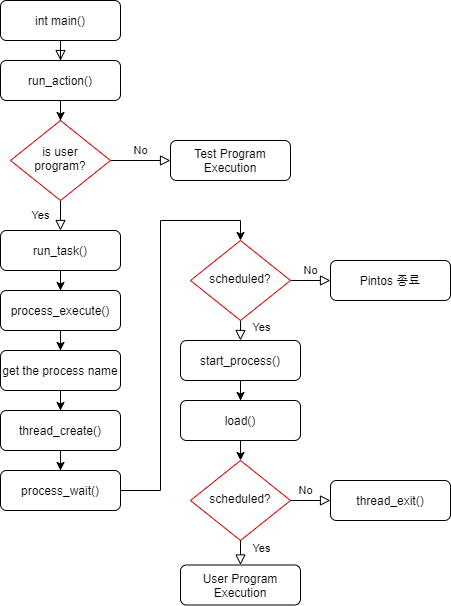

The diagram above was exported from draw.io. Its source (the exported page's mxGraphModel, read from the mxfile embedded in the PNG):
<mxGraphModel dx="485" dy="489" grid="1" gridSize="10" guides="1" tooltips="1" connect="1" arrows="1" fold="1" page="1" pageScale="1" pageWidth="827" pageHeight="1169" math="0" shadow="0">
  <root>
    <mxCell id="WIyWlLk6GJQsqaUBKTNV-0" />
    <mxCell id="WIyWlLk6GJQsqaUBKTNV-1" parent="WIyWlLk6GJQsqaUBKTNV-0" />
    <mxCell id="WIyWlLk6GJQsqaUBKTNV-2" value="" style="rounded=0;html=1;jettySize=auto;orthogonalLoop=1;fontSize=11;endArrow=block;endFill=0;endSize=8;strokeWidth=1;shadow=0;labelBackgroundColor=none;edgeStyle=orthogonalEdgeStyle;entryX=0.5;entryY=0;entryDx=0;entryDy=0;" parent="WIyWlLk6GJQsqaUBKTNV-1" source="WIyWlLk6GJQsqaUBKTNV-3" target="_aWDBvhnQMVVGCgtXE7H-0" edge="1">
      <mxGeometry relative="1" as="geometry" />
    </mxCell>
    <mxCell id="WIyWlLk6GJQsqaUBKTNV-3" value="int main()" style="rounded=1;whiteSpace=wrap;html=1;fontSize=12;glass=0;strokeWidth=1;shadow=0;" parent="WIyWlLk6GJQsqaUBKTNV-1" vertex="1">
      <mxGeometry x="189" y="120" width="120" height="40" as="geometry" />
    </mxCell>
    <mxCell id="WIyWlLk6GJQsqaUBKTNV-4" value="Yes" style="rounded=0;html=1;jettySize=auto;orthogonalLoop=1;fontSize=11;endArrow=block;endFill=0;endSize=8;strokeWidth=1;shadow=0;labelBackgroundColor=none;edgeStyle=orthogonalEdgeStyle;" parent="WIyWlLk6GJQsqaUBKTNV-1" source="WIyWlLk6GJQsqaUBKTNV-6" edge="1">
      <mxGeometry y="20" relative="1" as="geometry">
        <mxPoint as="offset" />
        <mxPoint x="249" y="350" as="targetPoint" />
      </mxGeometry>
    </mxCell>
    <mxCell id="WIyWlLk6GJQsqaUBKTNV-5" value="No" style="edgeStyle=orthogonalEdgeStyle;rounded=0;html=1;jettySize=auto;orthogonalLoop=1;fontSize=11;endArrow=block;endFill=0;endSize=8;strokeWidth=1;shadow=0;labelBackgroundColor=none;" parent="WIyWlLk6GJQsqaUBKTNV-1" source="WIyWlLk6GJQsqaUBKTNV-6" target="WIyWlLk6GJQsqaUBKTNV-7" edge="1">
      <mxGeometry y="10" relative="1" as="geometry">
        <mxPoint as="offset" />
      </mxGeometry>
    </mxCell>
    <mxCell id="WIyWlLk6GJQsqaUBKTNV-6" value="is user&lt;br&gt;program?" style="rhombus;whiteSpace=wrap;html=1;shadow=0;fontFamily=Helvetica;fontSize=12;align=center;strokeWidth=1;spacing=6;spacingTop=-4;strokeColor=#CC0000;" parent="WIyWlLk6GJQsqaUBKTNV-1" vertex="1">
      <mxGeometry x="199" y="240" width="100" height="80" as="geometry" />
    </mxCell>
    <mxCell id="WIyWlLk6GJQsqaUBKTNV-7" value="Test Program&lt;br&gt;Execution" style="rounded=1;whiteSpace=wrap;html=1;fontSize=12;glass=0;strokeWidth=1;shadow=0;" parent="WIyWlLk6GJQsqaUBKTNV-1" vertex="1">
      <mxGeometry x="359" y="260" width="120" height="40" as="geometry" />
    </mxCell>
    <mxCell id="WIyWlLk6GJQsqaUBKTNV-8" value="No" style="rounded=0;html=1;jettySize=auto;orthogonalLoop=1;fontSize=11;endArrow=block;endFill=0;endSize=8;strokeWidth=1;shadow=0;labelBackgroundColor=none;edgeStyle=orthogonalEdgeStyle;exitX=1;exitY=0.5;exitDx=0;exitDy=0;entryX=0;entryY=0.5;entryDx=0;entryDy=0;" parent="WIyWlLk6GJQsqaUBKTNV-1" source="WIyWlLk6GJQsqaUBKTNV-10" target="WIyWlLk6GJQsqaUBKTNV-12" edge="1">
      <mxGeometry x="-0.0164" y="10" relative="1" as="geometry">
        <mxPoint as="offset" />
        <mxPoint x="600" y="440" as="targetPoint" />
      </mxGeometry>
    </mxCell>
    <mxCell id="WIyWlLk6GJQsqaUBKTNV-9" value="Yes" style="edgeStyle=orthogonalEdgeStyle;rounded=0;html=1;jettySize=auto;orthogonalLoop=1;fontSize=11;endArrow=block;endFill=0;endSize=8;strokeWidth=1;shadow=0;labelBackgroundColor=none;exitX=0.5;exitY=1;exitDx=0;exitDy=0;entryX=0.5;entryY=0;entryDx=0;entryDy=0;" parent="WIyWlLk6GJQsqaUBKTNV-1" source="WIyWlLk6GJQsqaUBKTNV-10" edge="1">
      <mxGeometry x="-0.3333" y="21" relative="1" as="geometry">
        <mxPoint as="offset" />
        <mxPoint x="479" y="398" as="sourcePoint" />
        <mxPoint x="429" y="460" as="targetPoint" />
      </mxGeometry>
    </mxCell>
    <mxCell id="WIyWlLk6GJQsqaUBKTNV-10" value="scheduled?" style="rhombus;whiteSpace=wrap;html=1;shadow=0;fontFamily=Helvetica;fontSize=12;align=center;strokeWidth=1;spacing=6;spacingTop=-4;strokeColor=#CC0000;" parent="WIyWlLk6GJQsqaUBKTNV-1" vertex="1">
      <mxGeometry x="379" y="360" width="100" height="80" as="geometry" />
    </mxCell>
    <mxCell id="WIyWlLk6GJQsqaUBKTNV-12" value="Pintos 종료" style="rounded=1;whiteSpace=wrap;html=1;fontSize=12;glass=0;strokeWidth=1;shadow=0;" parent="WIyWlLk6GJQsqaUBKTNV-1" vertex="1">
      <mxGeometry x="519" y="380" width="120" height="40" as="geometry" />
    </mxCell>
    <mxCell id="_aWDBvhnQMVVGCgtXE7H-1" value="" style="edgeStyle=orthogonalEdgeStyle;rounded=0;orthogonalLoop=1;jettySize=auto;html=1;" edge="1" parent="WIyWlLk6GJQsqaUBKTNV-1" source="_aWDBvhnQMVVGCgtXE7H-0" target="WIyWlLk6GJQsqaUBKTNV-6">
      <mxGeometry relative="1" as="geometry" />
    </mxCell>
    <mxCell id="_aWDBvhnQMVVGCgtXE7H-0" value="run_action()" style="rounded=1;whiteSpace=wrap;html=1;fontSize=12;glass=0;strokeWidth=1;shadow=0;" vertex="1" parent="WIyWlLk6GJQsqaUBKTNV-1">
      <mxGeometry x="189" y="180" width="120" height="40" as="geometry" />
    </mxCell>
    <mxCell id="_aWDBvhnQMVVGCgtXE7H-5" value="" style="edgeStyle=orthogonalEdgeStyle;rounded=0;orthogonalLoop=1;jettySize=auto;html=1;" edge="1" parent="WIyWlLk6GJQsqaUBKTNV-1" source="_aWDBvhnQMVVGCgtXE7H-2" target="_aWDBvhnQMVVGCgtXE7H-4">
      <mxGeometry relative="1" as="geometry" />
    </mxCell>
    <mxCell id="_aWDBvhnQMVVGCgtXE7H-2" value="run_task()" style="rounded=1;whiteSpace=wrap;html=1;fontSize=12;glass=0;strokeWidth=1;shadow=0;" vertex="1" parent="WIyWlLk6GJQsqaUBKTNV-1">
      <mxGeometry x="189" y="350" width="120" height="40" as="geometry" />
    </mxCell>
    <mxCell id="_aWDBvhnQMVVGCgtXE7H-7" value="" style="edgeStyle=orthogonalEdgeStyle;rounded=0;orthogonalLoop=1;jettySize=auto;html=1;" edge="1" parent="WIyWlLk6GJQsqaUBKTNV-1" source="_aWDBvhnQMVVGCgtXE7H-4" target="_aWDBvhnQMVVGCgtXE7H-6">
      <mxGeometry relative="1" as="geometry" />
    </mxCell>
    <mxCell id="_aWDBvhnQMVVGCgtXE7H-4" value="process_execute()" style="rounded=1;whiteSpace=wrap;html=1;fontSize=12;glass=0;strokeWidth=1;shadow=0;" vertex="1" parent="WIyWlLk6GJQsqaUBKTNV-1">
      <mxGeometry x="189" y="410" width="120" height="40" as="geometry" />
    </mxCell>
    <mxCell id="_aWDBvhnQMVVGCgtXE7H-9" value="" style="edgeStyle=orthogonalEdgeStyle;rounded=0;orthogonalLoop=1;jettySize=auto;html=1;" edge="1" parent="WIyWlLk6GJQsqaUBKTNV-1" source="_aWDBvhnQMVVGCgtXE7H-6" target="_aWDBvhnQMVVGCgtXE7H-8">
      <mxGeometry relative="1" as="geometry" />
    </mxCell>
    <mxCell id="_aWDBvhnQMVVGCgtXE7H-6" value="get the process name" style="rounded=1;whiteSpace=wrap;html=1;fontSize=12;glass=0;strokeWidth=1;shadow=0;" vertex="1" parent="WIyWlLk6GJQsqaUBKTNV-1">
      <mxGeometry x="189" y="470" width="120" height="40" as="geometry" />
    </mxCell>
    <mxCell id="_aWDBvhnQMVVGCgtXE7H-11" value="" style="edgeStyle=orthogonalEdgeStyle;rounded=0;orthogonalLoop=1;jettySize=auto;html=1;" edge="1" parent="WIyWlLk6GJQsqaUBKTNV-1" source="_aWDBvhnQMVVGCgtXE7H-8" target="_aWDBvhnQMVVGCgtXE7H-10">
      <mxGeometry relative="1" as="geometry" />
    </mxCell>
    <mxCell id="_aWDBvhnQMVVGCgtXE7H-8" value="thread_create()" style="rounded=1;whiteSpace=wrap;html=1;fontSize=12;glass=0;strokeWidth=1;shadow=0;" vertex="1" parent="WIyWlLk6GJQsqaUBKTNV-1">
      <mxGeometry x="189" y="530" width="120" height="40" as="geometry" />
    </mxCell>
    <mxCell id="_aWDBvhnQMVVGCgtXE7H-12" style="edgeStyle=orthogonalEdgeStyle;rounded=0;orthogonalLoop=1;jettySize=auto;html=1;entryX=0.5;entryY=0;entryDx=0;entryDy=0;" edge="1" parent="WIyWlLk6GJQsqaUBKTNV-1" source="_aWDBvhnQMVVGCgtXE7H-10" target="WIyWlLk6GJQsqaUBKTNV-10">
      <mxGeometry relative="1" as="geometry">
        <Array as="points">
          <mxPoint x="349" y="610" />
          <mxPoint x="349" y="340" />
          <mxPoint x="429" y="340" />
        </Array>
      </mxGeometry>
    </mxCell>
    <mxCell id="_aWDBvhnQMVVGCgtXE7H-10" value="process_wait()" style="rounded=1;whiteSpace=wrap;html=1;fontSize=12;glass=0;strokeWidth=1;shadow=0;" vertex="1" parent="WIyWlLk6GJQsqaUBKTNV-1">
      <mxGeometry x="189" y="590" width="120" height="40" as="geometry" />
    </mxCell>
    <mxCell id="_aWDBvhnQMVVGCgtXE7H-13" style="edgeStyle=orthogonalEdgeStyle;rounded=0;orthogonalLoop=1;jettySize=auto;html=1;exitX=0.5;exitY=1;exitDx=0;exitDy=0;" edge="1" parent="WIyWlLk6GJQsqaUBKTNV-1">
      <mxGeometry relative="1" as="geometry">
        <mxPoint x="429" y="500" as="sourcePoint" />
        <mxPoint x="429" y="500" as="targetPoint" />
      </mxGeometry>
    </mxCell>
    <mxCell id="_aWDBvhnQMVVGCgtXE7H-16" value="" style="edgeStyle=orthogonalEdgeStyle;rounded=0;orthogonalLoop=1;jettySize=auto;html=1;" edge="1" parent="WIyWlLk6GJQsqaUBKTNV-1" source="_aWDBvhnQMVVGCgtXE7H-14" target="_aWDBvhnQMVVGCgtXE7H-15">
      <mxGeometry relative="1" as="geometry" />
    </mxCell>
    <mxCell id="_aWDBvhnQMVVGCgtXE7H-14" value="start_process()" style="rounded=1;whiteSpace=wrap;html=1;fontSize=12;glass=0;strokeWidth=1;shadow=0;" vertex="1" parent="WIyWlLk6GJQsqaUBKTNV-1">
      <mxGeometry x="369" y="460" width="120" height="40" as="geometry" />
    </mxCell>
    <mxCell id="_aWDBvhnQMVVGCgtXE7H-18" style="edgeStyle=orthogonalEdgeStyle;rounded=0;orthogonalLoop=1;jettySize=auto;html=1;exitX=0.5;exitY=1;exitDx=0;exitDy=0;entryX=0.5;entryY=0;entryDx=0;entryDy=0;" edge="1" parent="WIyWlLk6GJQsqaUBKTNV-1" source="_aWDBvhnQMVVGCgtXE7H-15" target="_aWDBvhnQMVVGCgtXE7H-17">
      <mxGeometry relative="1" as="geometry" />
    </mxCell>
    <mxCell id="_aWDBvhnQMVVGCgtXE7H-15" value="load()" style="rounded=1;whiteSpace=wrap;html=1;fontSize=12;glass=0;strokeWidth=1;shadow=0;" vertex="1" parent="WIyWlLk6GJQsqaUBKTNV-1">
      <mxGeometry x="369" y="520" width="120" height="40" as="geometry" />
    </mxCell>
    <mxCell id="_aWDBvhnQMVVGCgtXE7H-17" value="scheduled?" style="rhombus;whiteSpace=wrap;html=1;shadow=0;fontFamily=Helvetica;fontSize=12;align=center;strokeWidth=1;spacing=6;spacingTop=-4;strokeColor=#CC0000;" vertex="1" parent="WIyWlLk6GJQsqaUBKTNV-1">
      <mxGeometry x="379" y="580" width="100" height="80" as="geometry" />
    </mxCell>
    <mxCell id="_aWDBvhnQMVVGCgtXE7H-19" value="No" style="rounded=0;html=1;jettySize=auto;orthogonalLoop=1;fontSize=11;endArrow=block;endFill=0;endSize=8;strokeWidth=1;shadow=0;labelBackgroundColor=none;edgeStyle=orthogonalEdgeStyle;exitX=1;exitY=0.5;exitDx=0;exitDy=0;entryX=0;entryY=0.5;entryDx=0;entryDy=0;" edge="1" parent="WIyWlLk6GJQsqaUBKTNV-1" source="_aWDBvhnQMVVGCgtXE7H-17" target="_aWDBvhnQMVVGCgtXE7H-21">
      <mxGeometry x="-0.25" y="10" relative="1" as="geometry">
        <mxPoint as="offset" />
        <mxPoint x="489" y="619.5" as="sourcePoint" />
        <mxPoint x="559" y="620" as="targetPoint" />
      </mxGeometry>
    </mxCell>
    <mxCell id="_aWDBvhnQMVVGCgtXE7H-20" value="Yes" style="edgeStyle=orthogonalEdgeStyle;rounded=0;html=1;jettySize=auto;orthogonalLoop=1;fontSize=11;endArrow=block;endFill=0;endSize=8;strokeWidth=1;shadow=0;labelBackgroundColor=none;exitX=0.5;exitY=1;exitDx=0;exitDy=0;entryX=0.5;entryY=0;entryDx=0;entryDy=0;" edge="1" parent="WIyWlLk6GJQsqaUBKTNV-1" source="_aWDBvhnQMVVGCgtXE7H-17" target="_aWDBvhnQMVVGCgtXE7H-22">
      <mxGeometry x="-0.3333" y="21" relative="1" as="geometry">
        <mxPoint as="offset" />
        <mxPoint x="437.5" y="675" as="sourcePoint" />
        <mxPoint x="429" y="710" as="targetPoint" />
        <Array as="points" />
      </mxGeometry>
    </mxCell>
    <mxCell id="_aWDBvhnQMVVGCgtXE7H-21" value="thread_exit()" style="rounded=1;whiteSpace=wrap;html=1;fontSize=12;glass=0;strokeWidth=1;shadow=0;" vertex="1" parent="WIyWlLk6GJQsqaUBKTNV-1">
      <mxGeometry x="519" y="600" width="120" height="40" as="geometry" />
    </mxCell>
    <mxCell id="_aWDBvhnQMVVGCgtXE7H-22" value="User Program Execution" style="rounded=1;whiteSpace=wrap;html=1;fontSize=12;glass=0;strokeWidth=1;shadow=0;" vertex="1" parent="WIyWlLk6GJQsqaUBKTNV-1">
      <mxGeometry x="369" y="684.5" width="120" height="40" as="geometry" />
    </mxCell>
  </root>
</mxGraphModel>